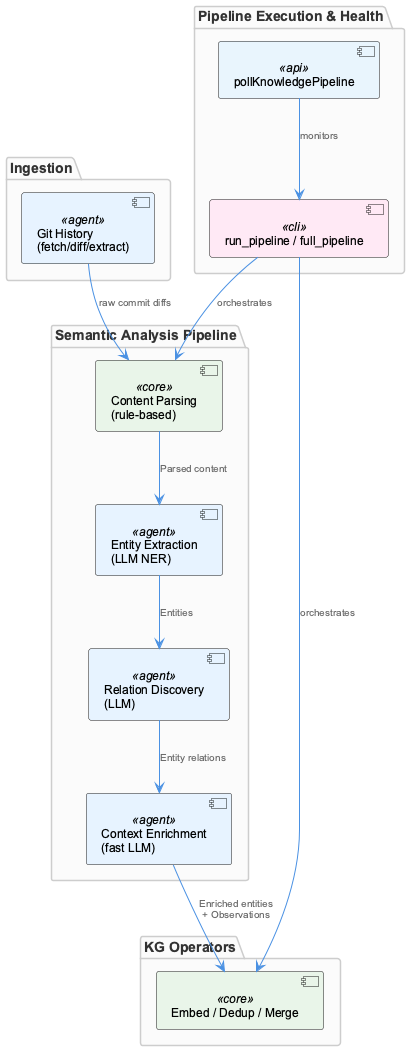

The diagram above was rendered by PlantUML. Its source (embedded in the PNG):
@startuml
!include /Users/Q284340/Agentic/coding/docs/puml/_standard-style.puml

package "Ingestion" {
  component "Git History\n(fetch/diff/extract)" as git <<agent>>
}

package "Semantic Analysis Pipeline" {
  component "Content Parsing\n(rule-based)" as parse <<core>>
  component "Entity Extraction\n(LLM NER)" as extract <<agent>>
  component "Relation Discovery\n(LLM)" as relate <<agent>>
  component "Context Enrichment\n(fast LLM)" as enrich <<agent>>
}

package "KG Operators" {
  component "Embed / Dedup / Merge" as kgops <<core>>
}

package "Pipeline Execution & Health" {
  component "run_pipeline / full_pipeline" as runner <<cli>>
  component "pollKnowledgePipeline" as health <<api>>
}

git --> parse : "raw commit diffs"
parse --> extract : "Parsed content"
extract --> relate : "Entities"
relate --> enrich : "Entity relations"
enrich --> kgops : "Enriched entities\n+ Observations"

runner --> parse : "orchestrates"
runner --> kgops : "orchestrates"
health --> runner : "monitors"

@enduml